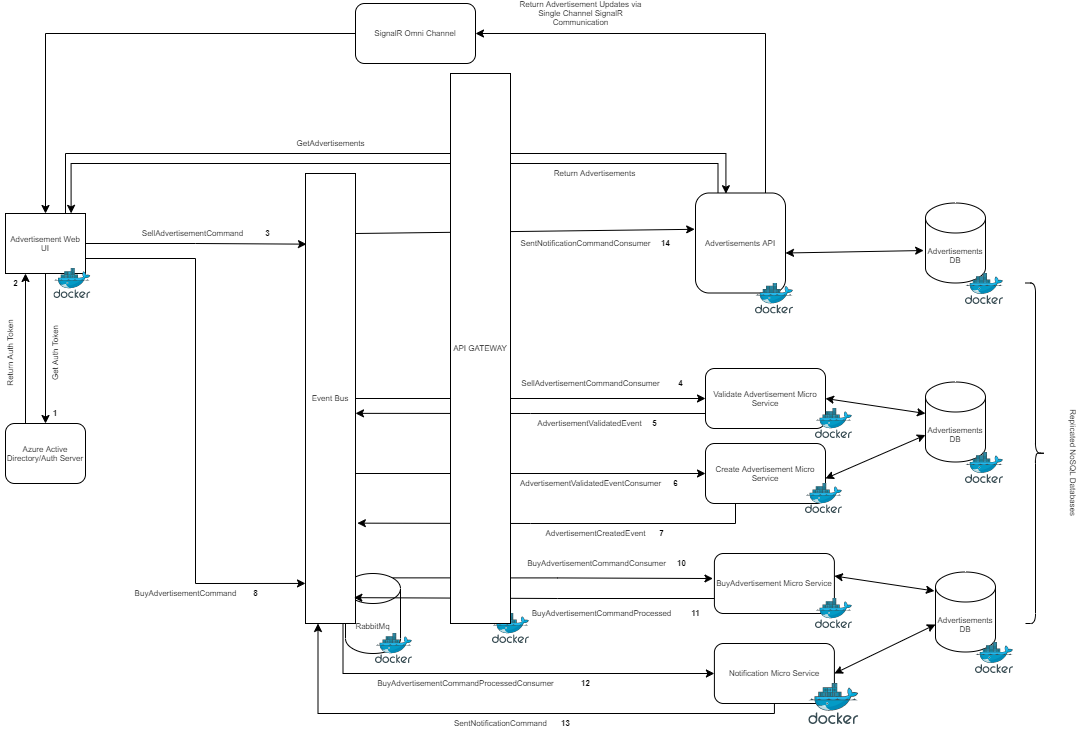

The diagram above was exported from draw.io. Its source (the exported page's mxGraphModel, read from the mxfile embedded in the PNG):
<mxGraphModel dx="2035" dy="1735" grid="1" gridSize="10" guides="1" tooltips="1" connect="1" arrows="1" fold="1" page="1" pageScale="1" pageWidth="850" pageHeight="1100" math="0" shadow="0">
  <root>
    <mxCell id="0" />
    <mxCell id="1" parent="0" />
    <mxCell id="UmDoDsv0uI_ymBIAk3Py-14" style="edgeStyle=orthogonalEdgeStyle;rounded=0;orthogonalLoop=1;jettySize=auto;html=1;exitX=0.75;exitY=0;exitDx=0;exitDy=0;entryX=0.338;entryY=0.007;entryDx=0;entryDy=0;entryPerimeter=0;fontSize=8;" edge="1" parent="1" source="UmDoDsv0uI_ymBIAk3Py-1" target="UmDoDsv0uI_ymBIAk3Py-8">
      <mxGeometry relative="1" as="geometry">
        <Array as="points">
          <mxPoint x="-20" y="60" />
          <mxPoint x="640" y="60" />
        </Array>
      </mxGeometry>
    </mxCell>
    <mxCell id="UmDoDsv0uI_ymBIAk3Py-17" style="edgeStyle=orthogonalEdgeStyle;rounded=0;orthogonalLoop=1;jettySize=auto;html=1;entryX=0.5;entryY=0;entryDx=0;entryDy=0;fontSize=8;" edge="1" parent="1" source="UmDoDsv0uI_ymBIAk3Py-1" target="UmDoDsv0uI_ymBIAk3Py-16">
      <mxGeometry relative="1" as="geometry" />
    </mxCell>
    <mxCell id="UmDoDsv0uI_ymBIAk3Py-31" style="edgeStyle=orthogonalEdgeStyle;rounded=0;orthogonalLoop=1;jettySize=auto;html=1;entryX=0.02;entryY=0.157;entryDx=0;entryDy=0;entryPerimeter=0;fontSize=8;" edge="1" parent="1" source="UmDoDsv0uI_ymBIAk3Py-1" target="UmDoDsv0uI_ymBIAk3Py-5">
      <mxGeometry relative="1" as="geometry" />
    </mxCell>
    <mxCell id="UmDoDsv0uI_ymBIAk3Py-61" style="edgeStyle=orthogonalEdgeStyle;rounded=0;orthogonalLoop=1;jettySize=auto;html=1;exitX=1;exitY=0.75;exitDx=0;exitDy=0;entryX=0;entryY=0.911;entryDx=0;entryDy=0;entryPerimeter=0;fontSize=8;" edge="1" parent="1" source="UmDoDsv0uI_ymBIAk3Py-1" target="UmDoDsv0uI_ymBIAk3Py-5">
      <mxGeometry relative="1" as="geometry" />
    </mxCell>
    <mxCell id="UmDoDsv0uI_ymBIAk3Py-1" value="&lt;font style=&quot;font-size: 8px;&quot;&gt;Advertisement Web UI&lt;/font&gt;" style="rounded=0;whiteSpace=wrap;html=1;fontSize=8;" vertex="1" parent="1">
      <mxGeometry x="-80" y="120" width="80" height="60" as="geometry" />
    </mxCell>
    <mxCell id="UmDoDsv0uI_ymBIAk3Py-66" style="edgeStyle=orthogonalEdgeStyle;rounded=0;orthogonalLoop=1;jettySize=auto;html=1;exitX=0.145;exitY=0;exitDx=0;exitDy=4.35;exitPerimeter=0;entryX=-0.012;entryY=0.417;entryDx=0;entryDy=0;entryPerimeter=0;fontSize=8;" edge="1" parent="1" source="UmDoDsv0uI_ymBIAk3Py-3" target="UmDoDsv0uI_ymBIAk3Py-64">
      <mxGeometry relative="1" as="geometry" />
    </mxCell>
    <mxCell id="UmDoDsv0uI_ymBIAk3Py-3" value="RabbitMq" style="shape=cylinder3;whiteSpace=wrap;html=1;boundedLbl=1;backgroundOutline=1;size=15;fontSize=8;" vertex="1" parent="1">
      <mxGeometry x="260" y="480" width="55" height="80" as="geometry" />
    </mxCell>
    <mxCell id="UmDoDsv0uI_ymBIAk3Py-35" style="edgeStyle=orthogonalEdgeStyle;rounded=0;orthogonalLoop=1;jettySize=auto;html=1;entryX=0;entryY=0.5;entryDx=0;entryDy=0;fontSize=8;" edge="1" parent="1" source="UmDoDsv0uI_ymBIAk3Py-5" target="UmDoDsv0uI_ymBIAk3Py-34">
      <mxGeometry relative="1" as="geometry" />
    </mxCell>
    <mxCell id="UmDoDsv0uI_ymBIAk3Py-79" style="edgeStyle=orthogonalEdgeStyle;rounded=0;orthogonalLoop=1;jettySize=auto;html=1;exitX=0.75;exitY=1;exitDx=0;exitDy=0;entryX=0;entryY=0.5;entryDx=0;entryDy=0;fontSize=8;" edge="1" parent="1" source="UmDoDsv0uI_ymBIAk3Py-5" target="UmDoDsv0uI_ymBIAk3Py-78">
      <mxGeometry relative="1" as="geometry" />
    </mxCell>
    <mxCell id="UmDoDsv0uI_ymBIAk3Py-5" value="Event Bus" style="rounded=0;whiteSpace=wrap;html=1;fontSize=8;" vertex="1" parent="1">
      <mxGeometry x="220" y="80" width="50" height="450" as="geometry" />
    </mxCell>
    <mxCell id="UmDoDsv0uI_ymBIAk3Py-6" value="" style="aspect=fixed;html=1;points=[];align=center;image;fontSize=8;image=img/lib/mscae/Docker.svg;" vertex="1" parent="1">
      <mxGeometry x="290" y="540" width="36.59" height="30" as="geometry" />
    </mxCell>
    <mxCell id="UmDoDsv0uI_ymBIAk3Py-7" value="" style="aspect=fixed;html=1;points=[];align=center;image;fontSize=8;image=img/lib/mscae/Docker.svg;" vertex="1" parent="1">
      <mxGeometry x="-31.59" y="175" width="36.59" height="30" as="geometry" />
    </mxCell>
    <mxCell id="UmDoDsv0uI_ymBIAk3Py-11" style="edgeStyle=orthogonalEdgeStyle;rounded=0;orthogonalLoop=1;jettySize=auto;html=1;entryX=1;entryY=0.5;entryDx=0;entryDy=0;fontSize=8;" edge="1" parent="1" source="UmDoDsv0uI_ymBIAk3Py-8" target="UmDoDsv0uI_ymBIAk3Py-10">
      <mxGeometry relative="1" as="geometry">
        <mxPoint x="525" y="-70" as="targetPoint" />
        <Array as="points">
          <mxPoint x="680" y="-60" />
        </Array>
      </mxGeometry>
    </mxCell>
    <mxCell id="UmDoDsv0uI_ymBIAk3Py-44" style="edgeStyle=orthogonalEdgeStyle;rounded=0;orthogonalLoop=1;jettySize=auto;html=1;exitX=0.25;exitY=0;exitDx=0;exitDy=0;entryX=0.82;entryY=-0.002;entryDx=0;entryDy=0;entryPerimeter=0;fontSize=8;" edge="1" parent="1" source="UmDoDsv0uI_ymBIAk3Py-8" target="UmDoDsv0uI_ymBIAk3Py-1">
      <mxGeometry relative="1" as="geometry">
        <Array as="points">
          <mxPoint x="632" y="70" />
          <mxPoint x="-14" y="70" />
        </Array>
      </mxGeometry>
    </mxCell>
    <mxCell id="UmDoDsv0uI_ymBIAk3Py-8" value="Advertisements API" style="rounded=1;whiteSpace=wrap;html=1;fontSize=8;" vertex="1" parent="1">
      <mxGeometry x="610" y="99.5" width="90" height="100" as="geometry" />
    </mxCell>
    <mxCell id="UmDoDsv0uI_ymBIAk3Py-12" style="edgeStyle=orthogonalEdgeStyle;rounded=0;orthogonalLoop=1;jettySize=auto;html=1;entryX=0.5;entryY=0;entryDx=0;entryDy=0;fontSize=8;" edge="1" parent="1" source="UmDoDsv0uI_ymBIAk3Py-10" target="UmDoDsv0uI_ymBIAk3Py-1">
      <mxGeometry relative="1" as="geometry">
        <mxPoint x="70" y="-60" as="targetPoint" />
      </mxGeometry>
    </mxCell>
    <mxCell id="UmDoDsv0uI_ymBIAk3Py-10" value="SignalR Omni Channel" style="rounded=1;whiteSpace=wrap;html=1;fontSize=8;" vertex="1" parent="1">
      <mxGeometry x="270.00000000000006" y="-90" width="120" height="60" as="geometry" />
    </mxCell>
    <mxCell id="UmDoDsv0uI_ymBIAk3Py-13" value="" style="aspect=fixed;html=1;points=[];align=center;image;fontSize=8;image=img/lib/mscae/Docker.svg;" vertex="1" parent="1">
      <mxGeometry x="670" y="189.5" width="37.8" height="31" as="geometry" />
    </mxCell>
    <mxCell id="UmDoDsv0uI_ymBIAk3Py-15" value="&lt;font style=&quot;font-size: 8px;&quot;&gt;GetAdvertisements&lt;/font&gt;" style="text;html=1;align=center;verticalAlign=middle;resizable=0;points=[];autosize=1;strokeColor=none;fontSize=8;" vertex="1" parent="1">
      <mxGeometry x="205" y="40" width="80" height="20" as="geometry" />
    </mxCell>
    <mxCell id="UmDoDsv0uI_ymBIAk3Py-18" style="edgeStyle=orthogonalEdgeStyle;rounded=0;orthogonalLoop=1;jettySize=auto;html=1;exitX=0.25;exitY=0;exitDx=0;exitDy=0;entryX=0.25;entryY=1;entryDx=0;entryDy=0;fontSize=8;" edge="1" parent="1" source="UmDoDsv0uI_ymBIAk3Py-16" target="UmDoDsv0uI_ymBIAk3Py-1">
      <mxGeometry relative="1" as="geometry" />
    </mxCell>
    <mxCell id="UmDoDsv0uI_ymBIAk3Py-16" value="&lt;font style=&quot;font-size: 8px;&quot;&gt;Azure Active Directory/Auth Server&lt;/font&gt;" style="rounded=1;whiteSpace=wrap;html=1;fontSize=8;" vertex="1" parent="1">
      <mxGeometry x="-80" y="330" width="80" height="60" as="geometry" />
    </mxCell>
    <mxCell id="UmDoDsv0uI_ymBIAk3Py-19" value="&lt;font style=&quot;font-size: 8px;&quot;&gt;Get Auth Token&lt;/font&gt;" style="text;html=1;align=center;verticalAlign=middle;resizable=0;points=[];autosize=1;strokeColor=none;rotation=-90;fontSize=8;" vertex="1" parent="1">
      <mxGeometry x="-65" y="250" width="70" height="20" as="geometry" />
    </mxCell>
    <mxCell id="UmDoDsv0uI_ymBIAk3Py-20" value="&lt;font style=&quot;font-size: 8px;&quot;&gt;Return Auth Token&lt;/font&gt;" style="text;html=1;align=center;verticalAlign=middle;resizable=0;points=[];autosize=1;strokeColor=none;rotation=-90;fontSize=8;" vertex="1" parent="1">
      <mxGeometry x="-115" y="250" width="80" height="20" as="geometry" />
    </mxCell>
    <mxCell id="UmDoDsv0uI_ymBIAk3Py-22" value="&lt;b style=&quot;font-size: 8px;&quot;&gt;1&lt;/b&gt;" style="text;html=1;strokeColor=none;fillColor=none;align=center;verticalAlign=middle;whiteSpace=wrap;rounded=0;fontSize=8;" vertex="1" parent="1">
      <mxGeometry x="-50" y="310" width="40" height="20" as="geometry" />
    </mxCell>
    <mxCell id="UmDoDsv0uI_ymBIAk3Py-23" value="&lt;b style=&quot;font-size: 8px;&quot;&gt;2&lt;/b&gt;" style="text;html=1;align=center;verticalAlign=middle;resizable=0;points=[];autosize=1;strokeColor=none;fontSize=8;" vertex="1" parent="1">
      <mxGeometry x="-80" y="180" width="20" height="20" as="geometry" />
    </mxCell>
    <mxCell id="UmDoDsv0uI_ymBIAk3Py-25" value="&lt;font style=&quot;font-size: 8px&quot;&gt;SellAdvertisementCommand&lt;/font&gt;" style="text;html=1;align=center;verticalAlign=middle;resizable=0;points=[];autosize=1;strokeColor=none;fontSize=8;" vertex="1" parent="1">
      <mxGeometry x="46.59" y="130" width="120" height="20" as="geometry" />
    </mxCell>
    <mxCell id="UmDoDsv0uI_ymBIAk3Py-40" style="edgeStyle=orthogonalEdgeStyle;rounded=0;orthogonalLoop=1;jettySize=auto;html=1;exitX=0.25;exitY=1;exitDx=0;exitDy=0;entryX=1.037;entryY=0.777;entryDx=0;entryDy=0;entryPerimeter=0;fontSize=8;" edge="1" parent="1" source="UmDoDsv0uI_ymBIAk3Py-26" target="UmDoDsv0uI_ymBIAk3Py-5">
      <mxGeometry relative="1" as="geometry" />
    </mxCell>
    <mxCell id="UmDoDsv0uI_ymBIAk3Py-26" value="Create Advertisement Micro Service" style="rounded=1;whiteSpace=wrap;html=1;fontSize=8;" vertex="1" parent="1">
      <mxGeometry x="620" y="350" width="120" height="60" as="geometry" />
    </mxCell>
    <mxCell id="UmDoDsv0uI_ymBIAk3Py-29" value="&lt;font style=&quot;font-size: 8px&quot;&gt;SellAdvertisementCommandConsumer&lt;/font&gt;" style="text;html=1;align=center;verticalAlign=middle;resizable=0;points=[];autosize=1;strokeColor=none;fontSize=8;" vertex="1" parent="1">
      <mxGeometry x="430" y="280" width="150" height="20" as="geometry" />
    </mxCell>
    <mxCell id="UmDoDsv0uI_ymBIAk3Py-4" value="" style="aspect=fixed;html=1;points=[];align=center;image;fontSize=8;image=img/lib/mscae/Docker.svg;" vertex="1" parent="1">
      <mxGeometry x="407" y="520" width="36.59" height="30" as="geometry" />
    </mxCell>
    <mxCell id="UmDoDsv0uI_ymBIAk3Py-36" style="edgeStyle=orthogonalEdgeStyle;rounded=0;orthogonalLoop=1;jettySize=auto;html=1;exitX=0;exitY=0.75;exitDx=0;exitDy=0;entryX=1;entryY=0.533;entryDx=0;entryDy=0;entryPerimeter=0;fontSize=8;" edge="1" parent="1" source="UmDoDsv0uI_ymBIAk3Py-34" target="UmDoDsv0uI_ymBIAk3Py-5">
      <mxGeometry relative="1" as="geometry" />
    </mxCell>
    <mxCell id="UmDoDsv0uI_ymBIAk3Py-34" value="Validate Advertisement Micro Service" style="rounded=1;whiteSpace=wrap;html=1;fontSize=8;" vertex="1" parent="1">
      <mxGeometry x="620" y="275" width="120" height="60" as="geometry" />
    </mxCell>
    <mxCell id="UmDoDsv0uI_ymBIAk3Py-37" value="&lt;font style=&quot;font-size: 8px;&quot;&gt;AdvertisementValidatedEvent&lt;/font&gt;" style="text;html=1;align=center;verticalAlign=middle;resizable=0;points=[];autosize=1;strokeColor=none;fontSize=8;" vertex="1" parent="1">
      <mxGeometry x="443.59" y="320" width="120" height="20" as="geometry" />
    </mxCell>
    <mxCell id="UmDoDsv0uI_ymBIAk3Py-38" value="" style="endArrow=classic;html=1;entryX=0;entryY=0.5;entryDx=0;entryDy=0;fontSize=8;" edge="1" parent="1" target="UmDoDsv0uI_ymBIAk3Py-26">
      <mxGeometry width="50" height="50" relative="1" as="geometry">
        <mxPoint x="270" y="380" as="sourcePoint" />
        <mxPoint x="320" y="330" as="targetPoint" />
      </mxGeometry>
    </mxCell>
    <mxCell id="UmDoDsv0uI_ymBIAk3Py-39" value="&lt;font style=&quot;font-size: 8px;&quot;&gt;AdvertisementValidatedEventConsumer&lt;/font&gt;" style="text;html=1;align=center;verticalAlign=middle;resizable=0;points=[];autosize=1;strokeColor=none;fontSize=8;" vertex="1" parent="1">
      <mxGeometry x="425" y="380" width="160" height="20" as="geometry" />
    </mxCell>
    <mxCell id="UmDoDsv0uI_ymBIAk3Py-41" value="&lt;font style=&quot;font-size: 8px;&quot;&gt;AdvertisementCreatedEvent&lt;/font&gt;" style="text;html=1;align=center;verticalAlign=middle;resizable=0;points=[];autosize=1;strokeColor=none;fontSize=8;" vertex="1" parent="1">
      <mxGeometry x="450" y="430" width="120" height="20" as="geometry" />
    </mxCell>
    <mxCell id="UmDoDsv0uI_ymBIAk3Py-45" value="&lt;font style=&quot;font-size: 8px;&quot;&gt;Return Advertisements&lt;/font&gt;" style="text;html=1;align=center;verticalAlign=middle;resizable=0;points=[];autosize=1;strokeColor=none;fontSize=8;" vertex="1" parent="1">
      <mxGeometry x="458.59000000000003" y="70" width="100" height="20" as="geometry" />
    </mxCell>
    <mxCell id="UmDoDsv0uI_ymBIAk3Py-46" value="Advertisements DB" style="shape=cylinder3;whiteSpace=wrap;html=1;boundedLbl=1;backgroundOutline=1;size=15;fontSize=8;" vertex="1" parent="1">
      <mxGeometry x="840" y="109.5" width="60" height="80" as="geometry" />
    </mxCell>
    <mxCell id="UmDoDsv0uI_ymBIAk3Py-47" value="" style="aspect=fixed;html=1;points=[];align=center;image;fontSize=8;image=img/lib/mscae/Docker.svg;" vertex="1" parent="1">
      <mxGeometry x="880" y="180" width="37.8" height="31" as="geometry" />
    </mxCell>
    <mxCell id="UmDoDsv0uI_ymBIAk3Py-48" value="Advertisements DB" style="shape=cylinder3;whiteSpace=wrap;html=1;boundedLbl=1;backgroundOutline=1;size=15;fontSize=8;" vertex="1" parent="1">
      <mxGeometry x="840" y="288.5" width="60" height="80" as="geometry" />
    </mxCell>
    <mxCell id="UmDoDsv0uI_ymBIAk3Py-49" value="" style="aspect=fixed;html=1;points=[];align=center;image;fontSize=8;image=img/lib/mscae/Docker.svg;" vertex="1" parent="1">
      <mxGeometry x="880" y="359" width="37.8" height="31" as="geometry" />
    </mxCell>
    <mxCell id="UmDoDsv0uI_ymBIAk3Py-50" value="" style="endArrow=classic;startArrow=classic;html=1;fontSize=8;entryX=-0.031;entryY=0.594;entryDx=0;entryDy=0;entryPerimeter=0;" edge="1" parent="1" target="UmDoDsv0uI_ymBIAk3Py-46">
      <mxGeometry width="50" height="50" relative="1" as="geometry">
        <mxPoint x="700" y="159.5" as="sourcePoint" />
        <mxPoint x="750" y="109.5" as="targetPoint" />
      </mxGeometry>
    </mxCell>
    <mxCell id="UmDoDsv0uI_ymBIAk3Py-51" value="" style="endArrow=classic;startArrow=classic;html=1;fontSize=8;exitX=1;exitY=0.5;exitDx=0;exitDy=0;" edge="1" parent="1" source="UmDoDsv0uI_ymBIAk3Py-34">
      <mxGeometry width="50" height="50" relative="1" as="geometry">
        <mxPoint x="790" y="370" as="sourcePoint" />
        <mxPoint x="840" y="320" as="targetPoint" />
      </mxGeometry>
    </mxCell>
    <mxCell id="UmDoDsv0uI_ymBIAk3Py-52" value="" style="endArrow=classic;startArrow=classic;html=1;fontSize=8;" edge="1" parent="1" target="UmDoDsv0uI_ymBIAk3Py-48">
      <mxGeometry width="50" height="50" relative="1" as="geometry">
        <mxPoint x="740" y="385" as="sourcePoint" />
        <mxPoint x="790" y="335" as="targetPoint" />
      </mxGeometry>
    </mxCell>
    <mxCell id="UmDoDsv0uI_ymBIAk3Py-53" value="Return Advertisement Updates via Single Channel SignalR Communication" style="text;html=1;strokeColor=none;fillColor=none;align=center;verticalAlign=middle;whiteSpace=wrap;rounded=0;fontSize=8;" vertex="1" parent="1">
      <mxGeometry x="425" y="-90" width="141.41" height="20" as="geometry" />
    </mxCell>
    <mxCell id="UmDoDsv0uI_ymBIAk3Py-54" value="&lt;b&gt;3&lt;/b&gt;" style="text;html=1;align=center;verticalAlign=middle;resizable=0;points=[];autosize=1;strokeColor=none;fontSize=8;" vertex="1" parent="1">
      <mxGeometry x="171.59" y="130" width="20" height="20" as="geometry" />
    </mxCell>
    <mxCell id="UmDoDsv0uI_ymBIAk3Py-55" value="&lt;b&gt;4&lt;/b&gt;" style="text;html=1;align=center;verticalAlign=middle;resizable=0;points=[];autosize=1;strokeColor=none;fontSize=8;" vertex="1" parent="1">
      <mxGeometry x="585" y="280" width="20" height="20" as="geometry" />
    </mxCell>
    <mxCell id="UmDoDsv0uI_ymBIAk3Py-56" value="&lt;b&gt;5&lt;/b&gt;" style="text;html=1;align=center;verticalAlign=middle;resizable=0;points=[];autosize=1;strokeColor=none;fontSize=8;" vertex="1" parent="1">
      <mxGeometry x="558.59" y="320" width="20" height="20" as="geometry" />
    </mxCell>
    <mxCell id="UmDoDsv0uI_ymBIAk3Py-57" value="&lt;b&gt;6&lt;/b&gt;" style="text;html=1;align=center;verticalAlign=middle;resizable=0;points=[];autosize=1;strokeColor=none;fontSize=8;" vertex="1" parent="1">
      <mxGeometry x="580" y="380" width="20" height="20" as="geometry" />
    </mxCell>
    <mxCell id="UmDoDsv0uI_ymBIAk3Py-58" value="&lt;b&gt;7&lt;/b&gt;" style="text;html=1;align=center;verticalAlign=middle;resizable=0;points=[];autosize=1;strokeColor=none;fontSize=8;" vertex="1" parent="1">
      <mxGeometry x="566.41" y="430" width="20" height="20" as="geometry" />
    </mxCell>
    <mxCell id="UmDoDsv0uI_ymBIAk3Py-59" value="" style="shape=curlyBracket;whiteSpace=wrap;html=1;rounded=1;flipH=1;fontSize=8;" vertex="1" parent="1">
      <mxGeometry x="940" y="189.5" width="20" height="340.5" as="geometry" />
    </mxCell>
    <mxCell id="UmDoDsv0uI_ymBIAk3Py-60" value="Replicated NoSQL Databases" style="text;html=1;align=center;verticalAlign=middle;resizable=0;points=[];autosize=1;strokeColor=none;fontSize=8;rotation=90;" vertex="1" parent="1">
      <mxGeometry x="927.8" y="359" width="120" height="20" as="geometry" />
    </mxCell>
    <mxCell id="UmDoDsv0uI_ymBIAk3Py-62" value="BuyAdvertisementCommand" style="text;html=1;align=center;verticalAlign=middle;resizable=0;points=[];autosize=1;strokeColor=none;fontSize=8;" vertex="1" parent="1">
      <mxGeometry x="40" y="490" width="120" height="20" as="geometry" />
    </mxCell>
    <mxCell id="UmDoDsv0uI_ymBIAk3Py-63" value="&lt;b&gt;8&lt;/b&gt;" style="text;html=1;align=center;verticalAlign=middle;resizable=0;points=[];autosize=1;strokeColor=none;fontSize=8;" vertex="1" parent="1">
      <mxGeometry x="160" y="490" width="20" height="20" as="geometry" />
    </mxCell>
    <mxCell id="UmDoDsv0uI_ymBIAk3Py-69" style="edgeStyle=orthogonalEdgeStyle;rounded=0;orthogonalLoop=1;jettySize=auto;html=1;exitX=0;exitY=0.75;exitDx=0;exitDy=0;entryX=0.152;entryY=0.302;entryDx=0;entryDy=0;entryPerimeter=0;fontSize=8;" edge="1" parent="1" source="UmDoDsv0uI_ymBIAk3Py-64" target="UmDoDsv0uI_ymBIAk3Py-3">
      <mxGeometry relative="1" as="geometry" />
    </mxCell>
    <mxCell id="UmDoDsv0uI_ymBIAk3Py-64" value="BuyAdvertisement Micro Service" style="rounded=1;whiteSpace=wrap;html=1;fontSize=8;" vertex="1" parent="1">
      <mxGeometry x="628.9" y="460" width="120" height="60" as="geometry" />
    </mxCell>
    <mxCell id="UmDoDsv0uI_ymBIAk3Py-67" value="BuyAdvertisementCommandConsumer" style="text;html=1;align=center;verticalAlign=middle;resizable=0;points=[];autosize=1;strokeColor=none;fontSize=8;" vertex="1" parent="1">
      <mxGeometry x="436.41" y="460" width="150" height="20" as="geometry" />
    </mxCell>
    <mxCell id="UmDoDsv0uI_ymBIAk3Py-68" value="&lt;b&gt;10&lt;/b&gt;" style="text;html=1;align=center;verticalAlign=middle;resizable=0;points=[];autosize=1;strokeColor=none;fontSize=8;" vertex="1" parent="1">
      <mxGeometry x="586.41" y="460" width="20" height="20" as="geometry" />
    </mxCell>
    <mxCell id="UmDoDsv0uI_ymBIAk3Py-71" value="BuyAdvertisementCommandProcessed" style="text;html=1;align=center;verticalAlign=middle;resizable=0;points=[];autosize=1;strokeColor=none;fontSize=8;" vertex="1" parent="1">
      <mxGeometry x="436.41" y="510" width="160" height="20" as="geometry" />
    </mxCell>
    <mxCell id="UmDoDsv0uI_ymBIAk3Py-73" value="" style="aspect=fixed;html=1;points=[];align=center;image;fontSize=8;image=img/lib/mscae/Docker.svg;" vertex="1" parent="1">
      <mxGeometry x="730" y="315" width="36.59" height="30" as="geometry" />
    </mxCell>
    <mxCell id="UmDoDsv0uI_ymBIAk3Py-74" value="" style="aspect=fixed;html=1;points=[];align=center;image;fontSize=8;image=img/lib/mscae/Docker.svg;" vertex="1" parent="1">
      <mxGeometry x="720" y="390" width="36.59" height="30" as="geometry" />
    </mxCell>
    <mxCell id="UmDoDsv0uI_ymBIAk3Py-75" value="" style="aspect=fixed;html=1;points=[];align=center;image;fontSize=8;image=img/lib/mscae/Docker.svg;" vertex="1" parent="1">
      <mxGeometry x="730" y="505" width="36.59" height="30" as="geometry" />
    </mxCell>
    <mxCell id="UmDoDsv0uI_ymBIAk3Py-76" value="&lt;b&gt;11&lt;/b&gt;" style="text;html=1;align=center;verticalAlign=middle;resizable=0;points=[];autosize=1;strokeColor=none;fontSize=8;" vertex="1" parent="1">
      <mxGeometry x="600" y="510" width="20" height="20" as="geometry" />
    </mxCell>
    <mxCell id="UmDoDsv0uI_ymBIAk3Py-83" style="edgeStyle=orthogonalEdgeStyle;rounded=0;orthogonalLoop=1;jettySize=auto;html=1;entryX=0.25;entryY=1;entryDx=0;entryDy=0;fontSize=8;" edge="1" parent="1" source="UmDoDsv0uI_ymBIAk3Py-78" target="UmDoDsv0uI_ymBIAk3Py-5">
      <mxGeometry relative="1" as="geometry">
        <Array as="points">
          <mxPoint x="689" y="620" />
          <mxPoint x="233" y="620" />
        </Array>
      </mxGeometry>
    </mxCell>
    <mxCell id="UmDoDsv0uI_ymBIAk3Py-78" value="Notification Micro Service" style="rounded=1;whiteSpace=wrap;html=1;fontSize=8;" vertex="1" parent="1">
      <mxGeometry x="628.9" y="550" width="120" height="60" as="geometry" />
    </mxCell>
    <mxCell id="UmDoDsv0uI_ymBIAk3Py-80" value="BuyAdvertisementCommandProcessedConsumer" style="text;html=1;align=center;verticalAlign=middle;resizable=0;points=[];autosize=1;strokeColor=none;fontSize=8;" vertex="1" parent="1">
      <mxGeometry x="285" y="580" width="190" height="20" as="geometry" />
    </mxCell>
    <mxCell id="UmDoDsv0uI_ymBIAk3Py-81" value="&lt;b&gt;12&lt;/b&gt;" style="text;html=1;align=center;verticalAlign=middle;resizable=0;points=[];autosize=1;strokeColor=none;fontSize=8;" vertex="1" parent="1">
      <mxGeometry x="490" y="580" width="20" height="20" as="geometry" />
    </mxCell>
    <mxCell id="UmDoDsv0uI_ymBIAk3Py-84" value="SentNotificationCommand" style="text;html=1;align=center;verticalAlign=middle;resizable=0;points=[];autosize=1;strokeColor=none;fontSize=8;" vertex="1" parent="1">
      <mxGeometry x="360" y="620" width="110" height="20" as="geometry" />
    </mxCell>
    <mxCell id="UmDoDsv0uI_ymBIAk3Py-85" value="&lt;b&gt;13&lt;/b&gt;" style="text;html=1;align=center;verticalAlign=middle;resizable=0;points=[];autosize=1;strokeColor=none;fontSize=8;" vertex="1" parent="1">
      <mxGeometry x="470" y="620" width="20" height="20" as="geometry" />
    </mxCell>
    <mxCell id="UmDoDsv0uI_ymBIAk3Py-86" value="" style="endArrow=classic;html=1;fontSize=8;entryX=-0.009;entryY=0.363;entryDx=0;entryDy=0;entryPerimeter=0;" edge="1" parent="1" target="UmDoDsv0uI_ymBIAk3Py-8">
      <mxGeometry width="50" height="50" relative="1" as="geometry">
        <mxPoint x="270" y="140" as="sourcePoint" />
        <mxPoint x="320" y="90" as="targetPoint" />
      </mxGeometry>
    </mxCell>
    <mxCell id="UmDoDsv0uI_ymBIAk3Py-2" value="API GATEWAY" style="rounded=0;whiteSpace=wrap;html=1;fontSize=8;" vertex="1" parent="1">
      <mxGeometry x="365" y="-20" width="60" height="550" as="geometry" />
    </mxCell>
    <mxCell id="UmDoDsv0uI_ymBIAk3Py-87" value="SentNotificationCommandConsumer" style="text;html=1;align=center;verticalAlign=middle;resizable=0;points=[];autosize=1;strokeColor=none;fontSize=8;" vertex="1" parent="1">
      <mxGeometry x="425" y="140" width="150" height="20" as="geometry" />
    </mxCell>
    <mxCell id="UmDoDsv0uI_ymBIAk3Py-88" value="&lt;b&gt;14&lt;/b&gt;" style="text;html=1;align=center;verticalAlign=middle;resizable=0;points=[];autosize=1;strokeColor=none;fontSize=8;" vertex="1" parent="1">
      <mxGeometry x="570" y="140" width="20" height="20" as="geometry" />
    </mxCell>
    <mxCell id="UmDoDsv0uI_ymBIAk3Py-91" value="Advertisements DB" style="shape=cylinder3;whiteSpace=wrap;html=1;boundedLbl=1;backgroundOutline=1;size=15;fontSize=8;" vertex="1" parent="1">
      <mxGeometry x="850" y="478.5" width="60" height="80" as="geometry" />
    </mxCell>
    <mxCell id="UmDoDsv0uI_ymBIAk3Py-92" value="" style="aspect=fixed;html=1;points=[];align=center;image;fontSize=8;image=img/lib/mscae/Docker.svg;" vertex="1" parent="1">
      <mxGeometry x="890" y="549" width="37.8" height="31" as="geometry" />
    </mxCell>
    <mxCell id="UmDoDsv0uI_ymBIAk3Py-93" value="" style="endArrow=classic;startArrow=classic;html=1;fontSize=8;entryX=0;entryY=0;entryDx=0;entryDy=52.5;entryPerimeter=0;" edge="1" parent="1" target="UmDoDsv0uI_ymBIAk3Py-91">
      <mxGeometry width="50" height="50" relative="1" as="geometry">
        <mxPoint x="748.9" y="580" as="sourcePoint" />
        <mxPoint x="798.9" y="530" as="targetPoint" />
      </mxGeometry>
    </mxCell>
    <mxCell id="UmDoDsv0uI_ymBIAk3Py-94" value="" style="endArrow=classic;startArrow=classic;html=1;fontSize=8;exitX=1;exitY=0.5;exitDx=0;exitDy=0;" edge="1" parent="1">
      <mxGeometry width="50" height="50" relative="1" as="geometry">
        <mxPoint x="748.9" y="482.5" as="sourcePoint" />
        <mxPoint x="848.9" y="497.5" as="targetPoint" />
      </mxGeometry>
    </mxCell>
    <mxCell id="UmDoDsv0uI_ymBIAk3Py-95" value="" style="aspect=fixed;html=1;points=[];align=center;image;fontSize=12;image=img/lib/mscae/Docker.svg;" vertex="1" parent="1">
      <mxGeometry x="723.3" y="590" width="50" height="41" as="geometry" />
    </mxCell>
  </root>
</mxGraphModel>